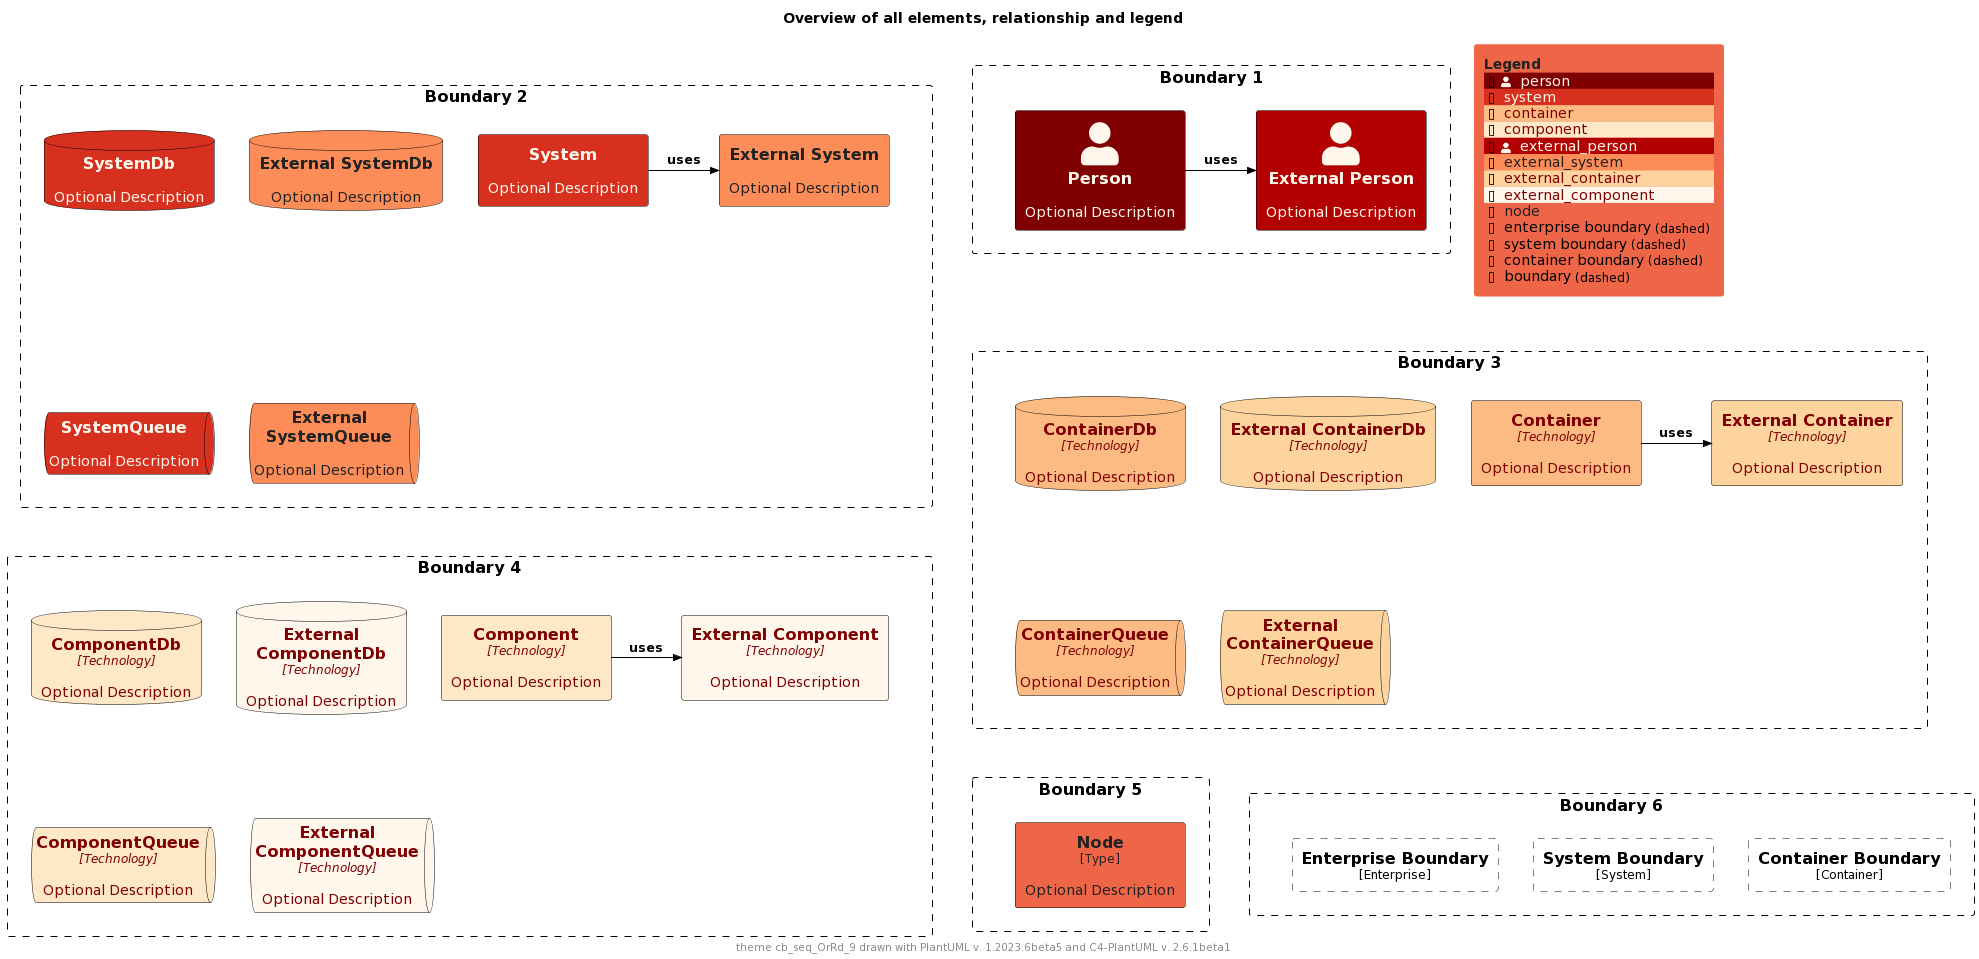

The diagram above was rendered by PlantUML. Its source (embedded in the PNG):
@startuml
'Theme: "puml-theme-cb_seq_OrRd_9.puml"
'Theme colors
' Metadata
' Created: 2023-05-02 22:09:48.987037+00:00
!$THEME = "cb_seq_OrRd_9"

!function $textcolor($bgColor)
!if $bgColor == $COLOR_INDEX_0 || $bgColor == $COLOR_INDEX_1 || $bgColor == $COLOR_INDEX_2 || $bgColor == $COLOR_INDEX_3
!return $COLOR_INDEX_8
!elseif $bgColor == $COLOR_INDEX_6 || $bgColor == $COLOR_INDEX_7 || $bgColor == $COLOR_INDEX_8
!return $COLOR_INDEX_0
!elseif %is_light($bgColor)
!return "#222222"
!elseif %is_dark($bgColor)
!return "#dddddd"
!else
!return $COLOR_TEXT_FALLBACK_COLOR
!endif
!endfunction

!$COLOR_INDEX_0="#FFF7EC"
!$COLOR_INDEX_1="#FEE8C8"
!$COLOR_INDEX_2="#FDD49E"
!$COLOR_INDEX_3="#FDBB84"
!$COLOR_INDEX_4="#FC8D59"
!$COLOR_INDEX_5="#EF6548"
!$COLOR_INDEX_6="#D7301F"
!$COLOR_INDEX_7="#B30000"
!$COLOR_INDEX_8="#7F0000"
!$COLOR_BORDER_COLOR="#000000"

!$COLOR_TEXT_LIGHT=$COLOR_INDEX_0
!$COLOR_TEXT_DARK=$COLOR_INDEX_8
!$COLOR_TEXT_NEUTRAL=$textcolor($COLOR_INDEX_4)
!$COLOR_REL_COLOR=$textcolor($COLOR_INDEX_8)

!$COLOR_TEXT_FALLBACK_COLOR ?= "#000000"

' stereotype and technology font size
!$STEREOTYPE_FONT_SIZE ?= 12
!$TECHN_FONT_SIZE ?= 12

' default text color of all elements
!$ELEMENT_FONT_COLOR ?= $COLOR_TEXT_FALLBACK_COLOR

' arrow related colors and text size
!$ARROW_COLOR ?= $COLOR_TEXT_FALLBACK_COLOR
!$ARROW_FONT_COLOR ?= $COLOR_TEXT_FALLBACK_COLOR
!$ARROW_FONT_SIZE ?= 12

' (default) boundary related colors and style
!$BOUNDARY_COLOR ?= $COLOR_BORDER_COLOR
!$BOUNDARY_BG_COLOR ?= "transparent"
!$BOUNDARY_BORDER_STYLE ?= "dashed"

' person related colors
!$PERSON_BG_COLOR ?= $COLOR_INDEX_8
!$PERSON_FONT_COLOR ?= $textcolor($PERSON_BG_COLOR)
!$PERSON_BORDER_COLOR ?= $COLOR_BORDER_COLOR

' external person related colors
!$EXTERNAL_PERSON_BG_COLOR ?= $COLOR_INDEX_7
!$EXTERNAL_PERSON_FONT_COLOR ?= $textcolor($EXTERNAL_PERSON_BG_COLOR)
!$EXTERNAL_PERSON_BORDER_COLOR ?= $COLOR_BORDER_COLOR

' system related colors
!$SYSTEM_BG_COLOR ?= $COLOR_INDEX_6
!$SYSTEM_FONT_COLOR ?= $textcolor($SYSTEM_BG_COLOR)
!$SYSTEM_BORDER_COLOR ?= $COLOR_BORDER_COLOR

' external system related colors
!$EXTERNAL_SYSTEM_BG_COLOR ?= $COLOR_INDEX_4
!$EXTERNAL_SYSTEM_FONT_COLOR ?= $textcolor($EXTERNAL_SYSTEM_BG_COLOR)
!$EXTERNAL_SYSTEM_BORDER_COLOR ?= $COLOR_BORDER_COLOR

' system boundary related colors and style
!$SYSTEM_BOUNDARY_COLOR ?= $BOUNDARY_COLOR
!$SYSTEM_BOUNDARY_BG_COLOR ?= $BOUNDARY_BG_COLOR
!$SYSTEM_BOUNDARY_BORDER_STYLE ?= $BOUNDARY_BORDER_STYLE

' enterprise boundary related colors and style
!$ENTERPRISE_BOUNDARY_COLOR ?= $BOUNDARY_COLOR
!$ENTERPRISE_BOUNDARY_BG_COLOR ?= $BOUNDARY_BG_COLOR
!$ENTERPRISE_BOUNDARY_BORDER_STYLE ?= $BOUNDARY_BORDER_STYLE

' container related colors
!$CONTAINER_BG_COLOR ?= $COLOR_INDEX_3
!$CONTAINER_FONT_COLOR ?= $textcolor($CONTAINER_BG_COLOR)
!$CONTAINER_BORDER_COLOR ?= $COLOR_BORDER_COLOR

' external container related colors
!$EXTERNAL_CONTAINER_BG_COLOR ?= $COLOR_INDEX_2
!$EXTERNAL_CONTAINER_FONT_COLOR ?= $textcolor($EXTERNAL_CONTAINER_BG_COLOR)
!$EXTERNAL_CONTAINER_BORDER_COLOR ?= $COLOR_BORDER_COLOR

' container boundary related colors and style
!$CONTAINER_BOUNDARY_COLOR ?= $BOUNDARY_COLOR
!$CONTAINER_BOUNDARY_BG_COLOR ?= $BOUNDARY_BG_COLOR
!$CONTAINER_BOUNDARY_BORDER_STYLE ?= $BOUNDARY_BORDER_STYLE

' component related colors
!$COMPONENT_BG_COLOR ?= $COLOR_INDEX_1
!$COMPONENT_FONT_COLOR ?= $textcolor($COMPONENT_BG_COLOR)
!$COMPONENT_BORDER_COLOR ?= $COLOR_BORDER_COLOR

' external component related colors
!$EXTERNAL_COMPONENT_BG_COLOR ?= $COLOR_INDEX_0
!$EXTERNAL_COMPONENT_FONT_COLOR ?= $textcolor($EXTERNAL_COMPONENT_BG_COLOR)
!$EXTERNAL_COMPONENT_BORDER_COLOR ?= $COLOR_BORDER_COLOR

' node related colors
!$NODE_BG_COLOR ?= $COLOR_INDEX_5
!$NODE_FONT_COLOR ?= $textcolor($NODE_BG_COLOR)
!$NODE_BORDER_COLOR ?= $COLOR_BORDER_COLOR

' legend colors and sizes
!$LEGEND_TITLE_COLOR ?= $textcolor($COLOR_INDEX_5)
!$LEGEND_FONT_COLOR ?= $textcolor($COLOR_INDEX_5)
!$LEGEND_BG_COLOR ?= $COLOR_INDEX_5
!$LEGEND_BORDER_COLOR ?= $COLOR_INDEX_5
!$LEGEND_DARK_COLOR ?= $COLOR_TEXT_DARK
!$LEGEND_LIGHT_COLOR ?= $COLOR_TEXT_LIGHT

!$LEGEND_DETAILS_SMALL_SIZE ?= 8
!$LEGEND_DETAILS_NORMAL_SIZE ?= 12

' legend related texts
!$LEGEND_SHADOW_TEXT ?= "shadow"
!$LEGEND_NO_SHADOW_TEXT ?= "no shadow"
!$LEGEND_NO_FONT_BG_TEXT ?= "last text and back color"
!$LEGEND_NO_FONT_TEXT ?= "last text color"
!$LEGEND_NO_BG_TEXT ?= "last back color"
!$LEGEND_NO_LINE_TEXT ?= "last line color"
!$LEGEND_ROUNDED_BOX ?= "rounded box"
!$LEGEND_EIGHT_SIDED ?= "eight sided"
!$LEGEND_DOTTED_LINE ?= "dotted"
!$LEGEND_DASHED_LINE ?= "dashed"
!$LEGEND_BOLD_LINE ?= "bold"
!$LEGEND_BOUNDARY ?= "boundary"
!$LEGEND_DASHED_BOUNDARY ?= "dashed"
' transparent is ignored, produces smaller legends
' !$LEGEND_DASHED_TRANSPARENT_BOUNDARY ?= "dashed, transparent"
!$LEGEND_DASHED_TRANSPARENT_BOUNDARY ?= "dashed"

' sketch related colors, font and texts
!$SKETCH_BG_COLOR ?= "transparent"
!$SKETCH_FONT_COLOR ?= $COLOR_INDEX_8
!$SKETCH_WARNING_COLOR ?= $COLOR_INDEX_0

!$SKETCH_FONT_NAME ?= "Gochi Hand"

!$SKETCH_FOOTER_WARNING ?= "Warning:"
!$SKETCH_FOOTER_TEXT ?= "Created for discussion, needs to be validated"

' size of rectangle shape corner markers
!$ROUNDED_BOX_SIZE ?= 25
!$EIGHT_SIDED_SIZE ?= 18

' Elements


' displays all elements, relationship and legend (can be included in the theme test)
!if %variable_exists("RELATIVE_INCLUDE")
  !include %get_variable_value("RELATIVE_INCLUDE")/C4_Component.puml
  !include %get_variable_value("RELATIVE_INCLUDE")/C4_Deployment.puml
!else
  !include https://raw.githubusercontent.com/plantuml-stdlib/C4-PlantUML/master/C4_Component.puml
  !include https://raw.githubusercontent.com/plantuml-stdlib/C4-PlantUML/master/C4_Deployment.puml
!endif

SetDefaultLegendEntries("person\nsystem\ncontainer\ncomponent\nexternal_person\nexternal_system\nexternal_container\nexternal_component\nnode\nenterprise_boundary\nsystem_boundary\ncontainer_boundary\nboundary")

title Overview of all elements, relationship and legend

footer theme $THEME drawn with PlantUML v. %version() and C4-PlantUML v. C4Version()

Boundary(b2, "Boundary 2") {
  System(system, "System", "Optional Description")
  System_Ext(externalSystem, "External System", "Optional Description")
  Rel_R(system, externalSystem, "uses")

  SystemDb(systemDb, "SystemDb", "Optional Description")
  SystemDb_Ext(externalSystemDb, "External SystemDb", "Optional Description")
  SystemQueue(systemQueue, "SystemQueue", "Optional Description")
  SystemQueue_Ext(externalSystemQueue, "External SystemQueue", "Optional Description")    
}

Boundary(b1, "Boundary 1") {
  Person(person, "Person", "Optional Description")
  Person_Ext(externalPerson, "External Person", "Optional Description")
  Rel_R(person, externalPerson, "uses")
}

Boundary(b3, "Boundary 3") {
  Container(container, "Container", "Technology", "Optional Description")
  Container_Ext(externalContainer, "External Container", "Technology", "Optional Description")
  Rel_R(container, externalContainer, "uses")

  ContainerDb(containerDb, "ContainerDb", "Technology", "Optional Description")
  ContainerDb_Ext(externalContainerDb, "External ContainerDb", "Technology", "Optional Description")
  ContainerQueue(containerQueue, "ContainerQueue", "Technology", "Optional Description")
  ContainerQueue_Ext(externalContainerQueue, "External ContainerQueue", "Technology", "Optional Description")
}

Boundary(b4, "Boundary 4") {
  Component(component, "Component", "Technology", "Optional Description")
  Component_Ext(externalComponent, "External Component", "Technology", "Optional Description")
  Rel_R(component, externalComponent, "uses")

  ComponentDb(componentDb, "ComponentDb", "Technology", "Optional Description")
  ComponentDb_Ext(externalComponentDb, "External ComponentDb", "Technology", "Optional Description")
  ComponentQueue(componentQueue, "ComponentQueue", "Technology", "Optional Description")
  ComponentQueue_Ext(externalComponentQueue, "External ComponentQueue", "Technology", "Optional Description")
}

Boundary(b5, "Boundary 5") {
  Node(node, "Node", "Type", "Optional Description")
}

Boundary(b6, "Boundary 6") {
  Enterprise_Boundary(eb, "Enterprise Boundary") {
  }

  System_Boundary(sb, "System Boundary") {
  }

  Container_Boundary(cb, "Container Boundary") {
  }

  Lay_R(eb,sb)
  Lay_R(sb,cb)
}

Lay_D(b2,b3)
Lay_R(b2,b1)
Lay_D(b3,b4)
Lay_D(b4,b5)
Lay_R(b5,b6)

SHOW_FLOATING_LEGEND()
@enduml